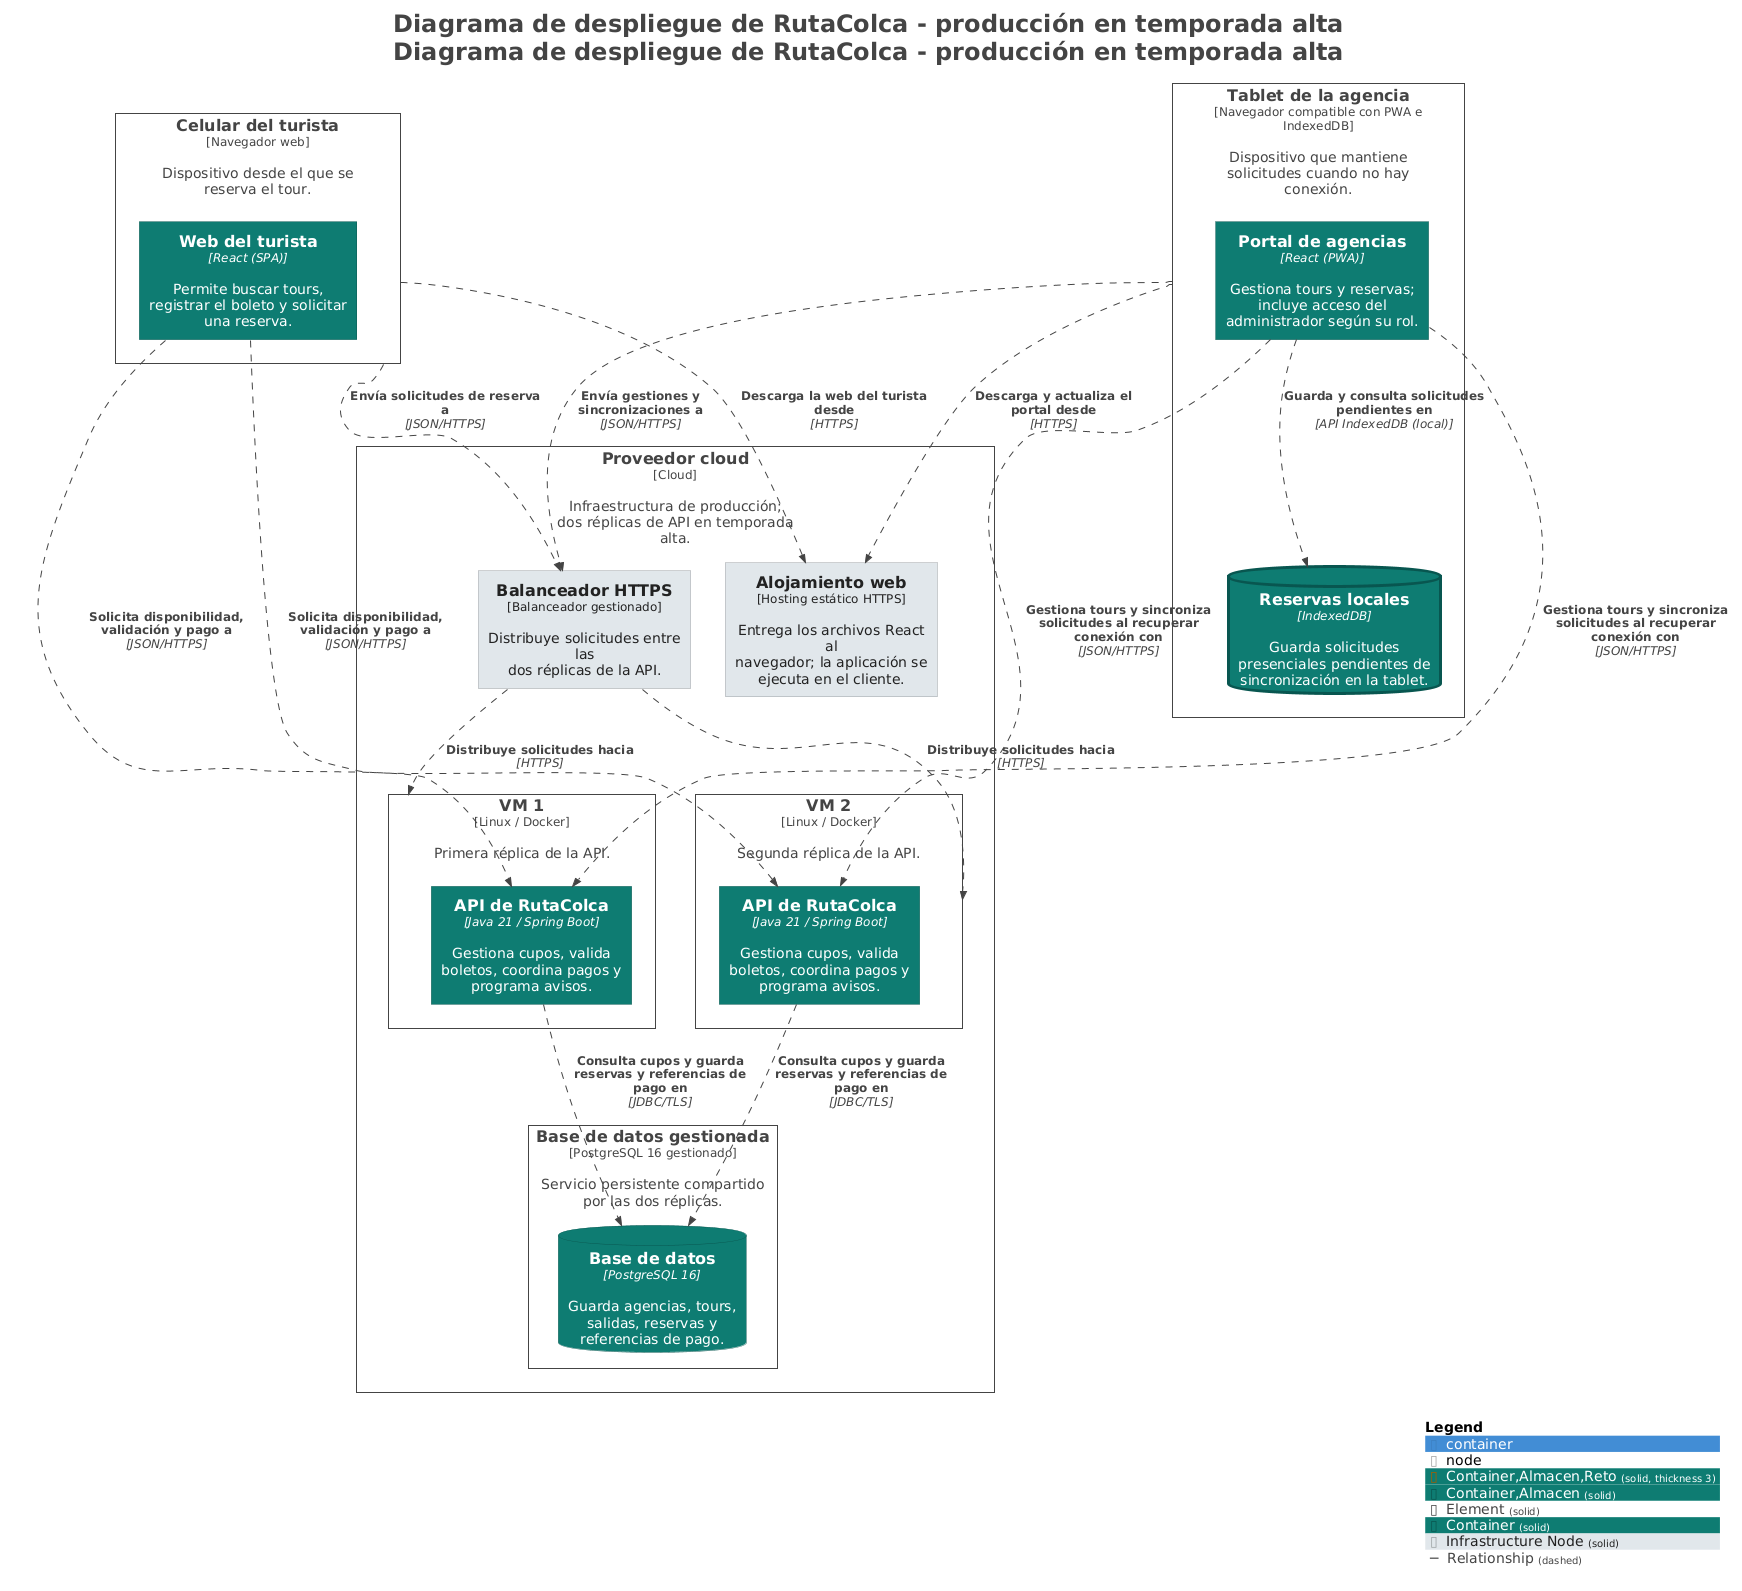

The diagram above was rendered by PlantUML. Its source (embedded in the PNG):
@startuml
title <size:24>Diagrama de despliegue de RutaColca - producción en temporada alta</size>\n<size:24>Diagrama de despliegue de RutaColca - producción en temporada alta</size>

set separator none
top to bottom direction

<style>
  root {
    BackgroundColor: #ffffff
    FontColor: #444444
  }
</style>

!include <C4/C4>
!include <C4/C4_Context>
!include <C4/C4_Container>
!include <C4/C4_Deployment>

AddElementTag("Container,Almacen,Reto", $bgColor="#0e7d73", $borderColor="#a65e00", $fontColor="#ffffff", $sprite="", $shadowing="", $borderStyle="solid", $borderThickness="3")
AddElementTag("Container,Almacen", $bgColor="#0e7d73", $borderColor="#095750", $fontColor="#ffffff", $sprite="", $shadowing="", $borderStyle="solid")
AddElementTag("Element", $bgColor="#ffffff", $borderColor="#444444", $fontColor="#444444", $sprite="", $shadowing="", $borderStyle="solid")
AddElementTag("Container", $bgColor="#0e7d73", $borderColor="#095750", $fontColor="#ffffff", $sprite="", $shadowing="", $borderStyle="solid")
AddElementTag("Infrastructure Node", $bgColor="#e1e7eb", $borderColor="#9da1a4", $fontColor="#222222", $sprite="", $shadowing="", $borderStyle="solid")

AddRelTag("Relationship", $textColor="#444444", $lineColor="#444444", $lineStyle = DashedLine())

Deployment_Node(Produccion.Celulardelturista, "Celular del turista", $type="Navegador web", $descr="Dispositivo desde el que se reserva el tour.", $tags="Element", $link="") {
  Container(Produccion.Celulardelturista.Webdelturista_1, "Web del turista", $techn="React (SPA)", $descr="Permite buscar tours, registrar el boleto y solicitar una reserva.", $tags="Container", $link="")
}

Deployment_Node(Produccion.Tabletdelaagencia, "Tablet de la agencia", $type="Navegador compatible con PWA e IndexedDB", $descr="Dispositivo que mantiene solicitudes cuando no hay conexión.", $tags="Element", $link="") {
  Container(Produccion.Tabletdelaagencia.Portaldeagencias_1, "Portal de agencias", $techn="React (PWA)", $descr="Gestiona tours y reservas; incluye acceso del administrador según su rol.", $tags="Container", $link="")
  ContainerDb(Produccion.Tabletdelaagencia.Reservaslocales_1, "Reservas locales", $techn="IndexedDB", $descr="Guarda solicitudes presenciales pendientes de sincronización en la tablet.", $tags="Container,Almacen,Reto", $link="")
}

Deployment_Node(Produccion.Proveedorcloud, "Proveedor cloud", $type="Cloud", $descr="Infraestructura de producción; dos réplicas de API en temporada alta.", $tags="Element", $link="") {
  Deployment_Node(Produccion.Proveedorcloud.BalanceadorHTTPS, "Balanceador HTTPS", $type="Balanceador gestionado", $descr="Distribuye solicitudes entre las dos réplicas de la API.", $tags="Infrastructure Node", $link="")
  Deployment_Node(Produccion.Proveedorcloud.Alojamientoweb, "Alojamiento web", $type="Hosting estático HTTPS", $descr="Entrega los archivos React al navegador; la aplicación se ejecuta en el cliente.", $tags="Infrastructure Node", $link="")
  Deployment_Node(Produccion.Proveedorcloud.VM1, "VM 1", $type="Linux / Docker", $descr="Primera réplica de la API.", $tags="Element", $link="") {
    Container(Produccion.Proveedorcloud.VM1.APIdeRutaColca_1, "API de RutaColca", $techn="Java 21 / Spring Boot", $descr="Gestiona cupos, valida boletos, coordina pagos y programa avisos.", $tags="Container", $link="")
  }

  Deployment_Node(Produccion.Proveedorcloud.VM2, "VM 2", $type="Linux / Docker", $descr="Segunda réplica de la API.", $tags="Element", $link="") {
    Container(Produccion.Proveedorcloud.VM2.APIdeRutaColca_1, "API de RutaColca", $techn="Java 21 / Spring Boot", $descr="Gestiona cupos, valida boletos, coordina pagos y programa avisos.", $tags="Container", $link="")
  }

  Deployment_Node(Produccion.Proveedorcloud.Basededatosgestionada, "Base de datos gestionada", $type="PostgreSQL 16 gestionado", $descr="Servicio persistente compartido por las dos réplicas.", $tags="Element", $link="") {
    ContainerDb(Produccion.Proveedorcloud.Basededatosgestionada.Basededatos_1, "Base de datos", $techn="PostgreSQL 16", $descr="Guarda agencias, tours, salidas, reservas y referencias de pago.", $tags="Container,Almacen", $link="")
  }

}

Rel(Produccion.Tabletdelaagencia.Portaldeagencias_1, Produccion.Tabletdelaagencia.Reservaslocales_1, "Guarda y consulta solicitudes pendientes en", $techn="API IndexedDB (local)", $tags="Relationship", $link="")
Rel(Produccion.Celulardelturista.Webdelturista_1, Produccion.Proveedorcloud.VM1.APIdeRutaColca_1, "Solicita disponibilidad, validación y pago a", $techn="JSON/HTTPS", $tags="Relationship", $link="")
Rel(Produccion.Tabletdelaagencia.Portaldeagencias_1, Produccion.Proveedorcloud.VM1.APIdeRutaColca_1, "Gestiona tours y sincroniza solicitudes al recuperar conexión con", $techn="JSON/HTTPS", $tags="Relationship", $link="")
Rel(Produccion.Celulardelturista.Webdelturista_1, Produccion.Proveedorcloud.VM2.APIdeRutaColca_1, "Solicita disponibilidad, validación y pago a", $techn="JSON/HTTPS", $tags="Relationship", $link="")
Rel(Produccion.Tabletdelaagencia.Portaldeagencias_1, Produccion.Proveedorcloud.VM2.APIdeRutaColca_1, "Gestiona tours y sincroniza solicitudes al recuperar conexión con", $techn="JSON/HTTPS", $tags="Relationship", $link="")
Rel(Produccion.Proveedorcloud.VM1.APIdeRutaColca_1, Produccion.Proveedorcloud.Basededatosgestionada.Basededatos_1, "Consulta cupos y guarda reservas y referencias de pago en", $techn="JDBC/TLS", $tags="Relationship", $link="")
Rel(Produccion.Proveedorcloud.VM2.APIdeRutaColca_1, Produccion.Proveedorcloud.Basededatosgestionada.Basededatos_1, "Consulta cupos y guarda reservas y referencias de pago en", $techn="JDBC/TLS", $tags="Relationship", $link="")
Rel(Produccion.Celulardelturista, Produccion.Proveedorcloud.BalanceadorHTTPS, "Envía solicitudes de reserva a", $techn="JSON/HTTPS", $tags="Relationship", $link="")
Rel(Produccion.Tabletdelaagencia, Produccion.Proveedorcloud.BalanceadorHTTPS, "Envía gestiones y sincronizaciones a", $techn="JSON/HTTPS", $tags="Relationship", $link="")
Rel(Produccion.Celulardelturista, Produccion.Proveedorcloud.Alojamientoweb, "Descarga la web del turista desde", $techn="HTTPS", $tags="Relationship", $link="")
Rel(Produccion.Tabletdelaagencia, Produccion.Proveedorcloud.Alojamientoweb, "Descarga y actualiza el portal desde", $techn="HTTPS", $tags="Relationship", $link="")
Rel(Produccion.Proveedorcloud.BalanceadorHTTPS, Produccion.Proveedorcloud.VM1, "Distribuye solicitudes hacia", $techn="HTTPS", $tags="Relationship", $link="")
Rel(Produccion.Proveedorcloud.BalanceadorHTTPS, Produccion.Proveedorcloud.VM2, "Distribuye solicitudes hacia", $techn="HTTPS", $tags="Relationship", $link="")

SHOW_LEGEND(true)
hide stereotypes
@enduml